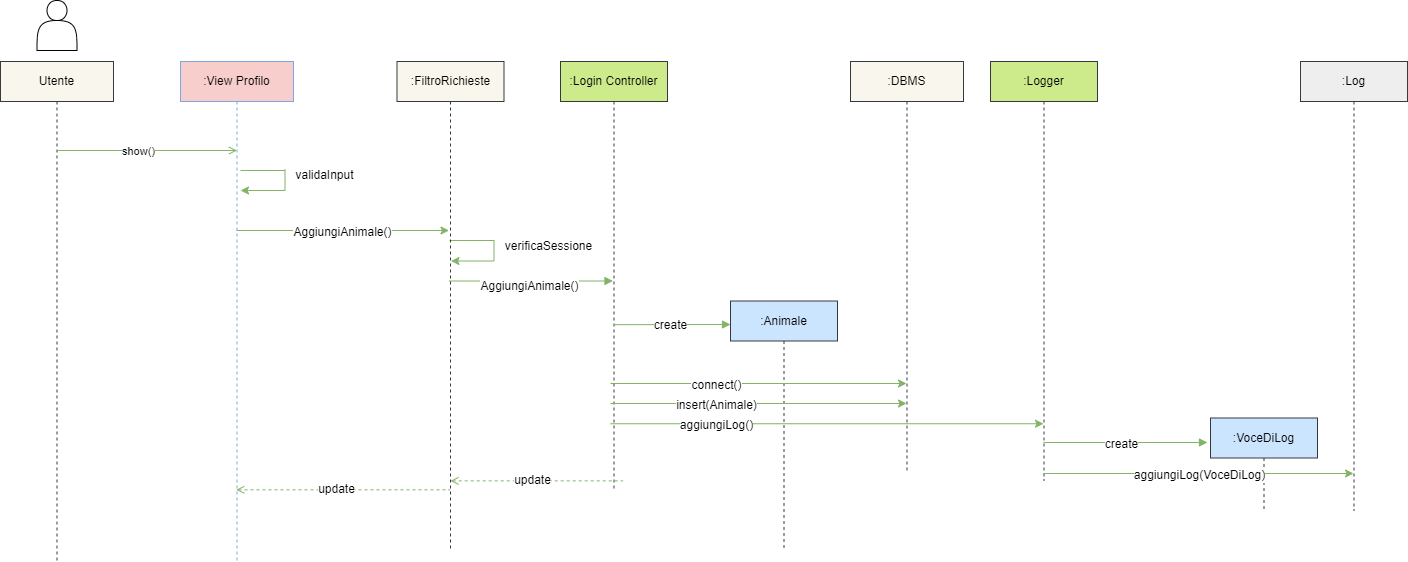

The diagram above was exported from draw.io. Its source (the exported page's mxGraphModel, read from the mxfile embedded in the PNG):
<mxGraphModel dx="1793" dy="-285" grid="1" gridSize="10" guides="1" tooltips="1" connect="1" arrows="1" fold="1" page="1" pageScale="1" pageWidth="827" pageHeight="1169" math="0" shadow="0">
  <root>
    <mxCell id="WIyWlLk6GJQsqaUBKTNV-0" />
    <mxCell id="WIyWlLk6GJQsqaUBKTNV-1" parent="WIyWlLk6GJQsqaUBKTNV-0" />
    <mxCell id="G9OiGS5HuQ4FPYyzvGOb-6" value="" style="html=1;verticalAlign=bottom;endArrow=classic;edgeStyle=elbowEdgeStyle;elbow=vertical;curved=0;rounded=0;fillColor=#d5e8d4;strokeColor=#82b366;endFill=1;" edge="1" parent="WIyWlLk6GJQsqaUBKTNV-1">
      <mxGeometry relative="1" as="geometry">
        <mxPoint x="286" y="1410" as="sourcePoint" />
        <Array as="points">
          <mxPoint x="366.5" y="1410" />
          <mxPoint x="417.5" y="1348" />
        </Array>
        <mxPoint x="498.5" y="1410" as="targetPoint" />
      </mxGeometry>
    </mxCell>
    <mxCell id="G9OiGS5HuQ4FPYyzvGOb-7" value="&lt;font&gt;AggiungiAnimale()&lt;/font&gt;" style="text;html=1;align=center;verticalAlign=middle;resizable=0;points=[];autosize=1;strokeColor=none;fillColor=none;labelBackgroundColor=#ffffff;fontColor=#000000;" vertex="1" parent="WIyWlLk6GJQsqaUBKTNV-1">
      <mxGeometry x="331.5" y="1397" width="120" height="30" as="geometry" />
    </mxCell>
    <mxCell id="G9OiGS5HuQ4FPYyzvGOb-8" value="" style="shape=actor;whiteSpace=wrap;html=1;" vertex="1" parent="WIyWlLk6GJQsqaUBKTNV-1">
      <mxGeometry x="86.5" y="1180" width="40" height="50" as="geometry" />
    </mxCell>
    <mxCell id="G9OiGS5HuQ4FPYyzvGOb-9" value="&lt;font color=&quot;#000000&quot;&gt;Utente&lt;/font&gt;" style="shape=umlLifeline;perimeter=lifelinePerimeter;whiteSpace=wrap;html=1;container=0;dropTarget=0;collapsible=0;recursiveResize=0;outlineConnect=0;portConstraint=eastwest;newEdgeStyle={&quot;edgeStyle&quot;:&quot;elbowEdgeStyle&quot;,&quot;elbow&quot;:&quot;vertical&quot;,&quot;curved&quot;:0,&quot;rounded&quot;:0};fillColor=#f9f7ed;strokeColor=#36393d;" vertex="1" parent="WIyWlLk6GJQsqaUBKTNV-1">
      <mxGeometry x="50" y="1241" width="113" height="499" as="geometry" />
    </mxCell>
    <mxCell id="G9OiGS5HuQ4FPYyzvGOb-10" value="" style="html=1;verticalAlign=bottom;endArrow=open;edgeStyle=elbowEdgeStyle;elbow=vertical;curved=0;rounded=0;fillColor=#d5e8d4;strokeColor=#82b366;endFill=0;" edge="1" parent="WIyWlLk6GJQsqaUBKTNV-1">
      <mxGeometry relative="1" as="geometry">
        <mxPoint x="106.5" y="1330" as="sourcePoint" />
        <Array as="points">
          <mxPoint x="238.5" y="1330" />
        </Array>
        <mxPoint x="286.5" y="1330" as="targetPoint" />
      </mxGeometry>
    </mxCell>
    <mxCell id="G9OiGS5HuQ4FPYyzvGOb-11" value="show()" style="edgeLabel;html=1;align=center;verticalAlign=middle;resizable=0;points=[];labelBackgroundColor=#ffffff;fontColor=#000000;" vertex="1" connectable="0" parent="G9OiGS5HuQ4FPYyzvGOb-10">
      <mxGeometry x="-0.1732" y="3" relative="1" as="geometry">
        <mxPoint x="6" y="3" as="offset" />
      </mxGeometry>
    </mxCell>
    <mxCell id="G9OiGS5HuQ4FPYyzvGOb-15" style="edgeStyle=elbowEdgeStyle;rounded=0;orthogonalLoop=1;jettySize=auto;html=1;elbow=vertical;curved=0;strokeColor=#82b366;fillColor=#d5e8d4;endArrow=none;endFill=0;" edge="1" parent="WIyWlLk6GJQsqaUBKTNV-1">
      <mxGeometry relative="1" as="geometry">
        <mxPoint x="543.5" y="1419.5" as="targetPoint" />
        <mxPoint x="499" y="1420" as="sourcePoint" />
      </mxGeometry>
    </mxCell>
    <mxCell id="G9OiGS5HuQ4FPYyzvGOb-16" style="edgeStyle=orthogonalEdgeStyle;rounded=0;orthogonalLoop=1;jettySize=auto;html=1;strokeColor=#82b366;fillColor=#d5e8d4;endArrow=classic;endFill=1;" edge="1" parent="WIyWlLk6GJQsqaUBKTNV-1">
      <mxGeometry relative="1" as="geometry">
        <mxPoint x="500.5" y="1440.5" as="targetPoint" />
        <Array as="points">
          <mxPoint x="543.5" y="1440.5" />
        </Array>
        <mxPoint x="543.5" y="1419.47" as="sourcePoint" />
      </mxGeometry>
    </mxCell>
    <mxCell id="G9OiGS5HuQ4FPYyzvGOb-17" value="verificaSessione" style="text;html=1;align=center;verticalAlign=middle;resizable=0;points=[];autosize=1;strokeColor=none;fillColor=none;fontSize=12;fontFamily=Helvetica;fontColor=#000000;" vertex="1" parent="WIyWlLk6GJQsqaUBKTNV-1">
      <mxGeometry x="542.5" y="1410.5" width="110" height="30" as="geometry" />
    </mxCell>
    <mxCell id="G9OiGS5HuQ4FPYyzvGOb-18" value="" style="html=1;verticalAlign=bottom;endArrow=block;edgeStyle=elbowEdgeStyle;elbow=vertical;curved=0;rounded=0;fillColor=#d5e8d4;strokeColor=#82b366;endFill=1;" edge="1" parent="WIyWlLk6GJQsqaUBKTNV-1">
      <mxGeometry relative="1" as="geometry">
        <mxPoint x="498.5" y="1460.5" as="sourcePoint" />
        <Array as="points">
          <mxPoint x="578.5" y="1460.5" />
          <mxPoint x="629.5" y="1398.5" />
        </Array>
        <mxPoint x="662.5" y="1460.5" as="targetPoint" />
      </mxGeometry>
    </mxCell>
    <mxCell id="G9OiGS5HuQ4FPYyzvGOb-19" value="&lt;font&gt;AggiungiAnimale()&lt;/font&gt;" style="text;html=1;align=center;verticalAlign=middle;resizable=0;points=[];autosize=1;strokeColor=none;fillColor=none;labelBackgroundColor=#ffffff;fontColor=#000000;" vertex="1" parent="WIyWlLk6GJQsqaUBKTNV-1">
      <mxGeometry x="518.5" y="1450.5" width="120" height="30" as="geometry" />
    </mxCell>
    <mxCell id="G9OiGS5HuQ4FPYyzvGOb-20" value="&lt;font color=&quot;#000000&quot;&gt;:FiltroRichieste&lt;/font&gt;" style="shape=umlLifeline;perimeter=lifelinePerimeter;whiteSpace=wrap;html=1;container=0;dropTarget=0;collapsible=0;recursiveResize=0;outlineConnect=0;portConstraint=eastwest;newEdgeStyle={&quot;edgeStyle&quot;:&quot;elbowEdgeStyle&quot;,&quot;elbow&quot;:&quot;vertical&quot;,&quot;curved&quot;:0,&quot;rounded&quot;:0};fillColor=#f9f7ed;strokeColor=#36393d;" vertex="1" parent="WIyWlLk6GJQsqaUBKTNV-1">
      <mxGeometry x="446.5" y="1241" width="107" height="489" as="geometry" />
    </mxCell>
    <mxCell id="G9OiGS5HuQ4FPYyzvGOb-21" value="&lt;font color=&quot;#000000&quot;&gt;:View Profilo&lt;/font&gt;" style="shape=umlLifeline;perimeter=lifelinePerimeter;whiteSpace=wrap;html=1;container=0;dropTarget=0;collapsible=0;recursiveResize=0;outlineConnect=0;portConstraint=eastwest;newEdgeStyle={&quot;edgeStyle&quot;:&quot;elbowEdgeStyle&quot;,&quot;elbow&quot;:&quot;vertical&quot;,&quot;curved&quot;:0,&quot;rounded&quot;:0};fillColor=#f8cecc;strokeColor=#7EA6E0;" vertex="1" parent="WIyWlLk6GJQsqaUBKTNV-1">
      <mxGeometry x="230" y="1241" width="113" height="499" as="geometry" />
    </mxCell>
    <mxCell id="G9OiGS5HuQ4FPYyzvGOb-22" value="&lt;font color=&quot;#000000&quot;&gt;:Login Controller&lt;/font&gt;" style="shape=umlLifeline;perimeter=lifelinePerimeter;whiteSpace=wrap;html=1;container=0;dropTarget=0;collapsible=0;recursiveResize=0;outlineConnect=0;portConstraint=eastwest;newEdgeStyle={&quot;edgeStyle&quot;:&quot;elbowEdgeStyle&quot;,&quot;elbow&quot;:&quot;vertical&quot;,&quot;curved&quot;:0,&quot;rounded&quot;:0};fillColor=#cdeb8b;strokeColor=#36393d;" vertex="1" parent="WIyWlLk6GJQsqaUBKTNV-1">
      <mxGeometry x="610" y="1241" width="107" height="429" as="geometry" />
    </mxCell>
    <mxCell id="G9OiGS5HuQ4FPYyzvGOb-23" value="&lt;font color=&quot;#000000&quot;&gt;:Animale&lt;/font&gt;" style="shape=umlLifeline;perimeter=lifelinePerimeter;whiteSpace=wrap;html=1;container=0;dropTarget=0;collapsible=0;recursiveResize=0;outlineConnect=0;portConstraint=eastwest;newEdgeStyle={&quot;edgeStyle&quot;:&quot;elbowEdgeStyle&quot;,&quot;elbow&quot;:&quot;vertical&quot;,&quot;curved&quot;:0,&quot;rounded&quot;:0};fillColor=#cce5ff;strokeColor=#36393d;" vertex="1" parent="WIyWlLk6GJQsqaUBKTNV-1">
      <mxGeometry x="780" y="1480.5" width="107" height="249.5" as="geometry" />
    </mxCell>
    <mxCell id="G9OiGS5HuQ4FPYyzvGOb-24" value="" style="html=1;verticalAlign=bottom;endArrow=block;edgeStyle=elbowEdgeStyle;elbow=vertical;curved=0;rounded=0;fillColor=#d5e8d4;strokeColor=#82b366;endFill=1;" edge="1" parent="WIyWlLk6GJQsqaUBKTNV-1">
      <mxGeometry relative="1" as="geometry">
        <mxPoint x="663" y="1504.17" as="sourcePoint" />
        <Array as="points">
          <mxPoint x="770" y="1504" />
          <mxPoint x="794" y="1442.17" />
        </Array>
        <mxPoint x="780" y="1504" as="targetPoint" />
      </mxGeometry>
    </mxCell>
    <mxCell id="G9OiGS5HuQ4FPYyzvGOb-25" value="&lt;font&gt;create&lt;/font&gt;" style="text;html=1;align=center;verticalAlign=middle;resizable=0;points=[];autosize=1;strokeColor=none;fillColor=none;labelBackgroundColor=#ffffff;fontColor=#000000;" vertex="1" parent="WIyWlLk6GJQsqaUBKTNV-1">
      <mxGeometry x="690" y="1490" width="60" height="30" as="geometry" />
    </mxCell>
    <mxCell id="G9OiGS5HuQ4FPYyzvGOb-26" style="edgeStyle=elbowEdgeStyle;rounded=0;orthogonalLoop=1;jettySize=auto;html=1;elbow=vertical;curved=0;strokeColor=#82b366;fillColor=#d5e8d4;endArrow=none;endFill=0;" edge="1" parent="WIyWlLk6GJQsqaUBKTNV-1">
      <mxGeometry relative="1" as="geometry">
        <mxPoint x="334.5" y="1349" as="targetPoint" />
        <mxPoint x="290" y="1350" as="sourcePoint" />
      </mxGeometry>
    </mxCell>
    <mxCell id="G9OiGS5HuQ4FPYyzvGOb-27" style="edgeStyle=orthogonalEdgeStyle;rounded=0;orthogonalLoop=1;jettySize=auto;html=1;strokeColor=#82b366;fillColor=#d5e8d4;endArrow=classic;endFill=1;" edge="1" parent="WIyWlLk6GJQsqaUBKTNV-1">
      <mxGeometry relative="1" as="geometry">
        <mxPoint x="290" y="1370" as="targetPoint" />
        <Array as="points">
          <mxPoint x="334.5" y="1370" />
        </Array>
        <mxPoint x="334.5" y="1348.97" as="sourcePoint" />
      </mxGeometry>
    </mxCell>
    <mxCell id="G9OiGS5HuQ4FPYyzvGOb-28" value="validaInput" style="text;html=1;align=center;verticalAlign=middle;resizable=0;points=[];autosize=1;strokeColor=none;fillColor=none;fontSize=12;fontFamily=Helvetica;fontColor=#000000;" vertex="1" parent="WIyWlLk6GJQsqaUBKTNV-1">
      <mxGeometry x="334" y="1340" width="80" height="30" as="geometry" />
    </mxCell>
    <mxCell id="G9OiGS5HuQ4FPYyzvGOb-29" value="" style="html=1;verticalAlign=bottom;endArrow=classic;edgeStyle=elbowEdgeStyle;elbow=vertical;curved=0;rounded=0;fillColor=#d5e8d4;strokeColor=#82b366;endFill=1;" edge="1" parent="WIyWlLk6GJQsqaUBKTNV-1" target="G9OiGS5HuQ4FPYyzvGOb-32">
      <mxGeometry relative="1" as="geometry">
        <mxPoint x="660" y="1563" as="sourcePoint" />
        <Array as="points">
          <mxPoint x="740.5" y="1563" />
          <mxPoint x="791.5" y="1501" />
        </Array>
        <mxPoint x="872.5" y="1563" as="targetPoint" />
      </mxGeometry>
    </mxCell>
    <mxCell id="G9OiGS5HuQ4FPYyzvGOb-30" value="&lt;font&gt;connect()&lt;/font&gt;" style="text;html=1;align=center;verticalAlign=middle;resizable=0;points=[];autosize=1;strokeColor=none;fillColor=none;labelBackgroundColor=#ffffff;fontColor=#000000;" vertex="1" parent="WIyWlLk6GJQsqaUBKTNV-1">
      <mxGeometry x="730.5" y="1550" width="70" height="30" as="geometry" />
    </mxCell>
    <mxCell id="G9OiGS5HuQ4FPYyzvGOb-32" value="&lt;font color=&quot;#000000&quot;&gt;:DBMS&lt;/font&gt;" style="shape=umlLifeline;perimeter=lifelinePerimeter;whiteSpace=wrap;html=1;container=0;dropTarget=0;collapsible=0;recursiveResize=0;outlineConnect=0;portConstraint=eastwest;newEdgeStyle={&quot;edgeStyle&quot;:&quot;elbowEdgeStyle&quot;,&quot;elbow&quot;:&quot;vertical&quot;,&quot;curved&quot;:0,&quot;rounded&quot;:0};fillColor=#f9f7ed;strokeColor=#36393d;" vertex="1" parent="WIyWlLk6GJQsqaUBKTNV-1">
      <mxGeometry x="900" y="1241" width="113" height="409" as="geometry" />
    </mxCell>
    <mxCell id="G9OiGS5HuQ4FPYyzvGOb-33" value="" style="html=1;verticalAlign=bottom;endArrow=classic;edgeStyle=elbowEdgeStyle;elbow=vertical;curved=0;rounded=0;fillColor=#d5e8d4;strokeColor=#82b366;endFill=1;" edge="1" parent="WIyWlLk6GJQsqaUBKTNV-1">
      <mxGeometry relative="1" as="geometry">
        <mxPoint x="660" y="1583" as="sourcePoint" />
        <Array as="points">
          <mxPoint x="740.5" y="1583" />
          <mxPoint x="791.5" y="1521" />
        </Array>
        <mxPoint x="956" y="1583" as="targetPoint" />
      </mxGeometry>
    </mxCell>
    <mxCell id="G9OiGS5HuQ4FPYyzvGOb-34" value="&lt;font&gt;insert(Animale)&lt;/font&gt;" style="text;html=1;align=center;verticalAlign=middle;resizable=0;points=[];autosize=1;strokeColor=none;fillColor=none;labelBackgroundColor=#ffffff;fontColor=#000000;" vertex="1" parent="WIyWlLk6GJQsqaUBKTNV-1">
      <mxGeometry x="715.5" y="1570" width="100" height="30" as="geometry" />
    </mxCell>
    <mxCell id="G9OiGS5HuQ4FPYyzvGOb-35" value="&lt;font color=&quot;#000000&quot;&gt;:Logger&lt;/font&gt;" style="shape=umlLifeline;perimeter=lifelinePerimeter;whiteSpace=wrap;html=1;container=0;dropTarget=0;collapsible=0;recursiveResize=0;outlineConnect=0;portConstraint=eastwest;newEdgeStyle={&quot;edgeStyle&quot;:&quot;elbowEdgeStyle&quot;,&quot;elbow&quot;:&quot;vertical&quot;,&quot;curved&quot;:0,&quot;rounded&quot;:0};fillColor=#cdeb8b;strokeColor=#36393d;" vertex="1" parent="WIyWlLk6GJQsqaUBKTNV-1">
      <mxGeometry x="1040" y="1241" width="107" height="419" as="geometry" />
    </mxCell>
    <mxCell id="G9OiGS5HuQ4FPYyzvGOb-36" value="" style="html=1;verticalAlign=bottom;endArrow=block;edgeStyle=elbowEdgeStyle;elbow=vertical;curved=0;rounded=0;fillColor=#d5e8d4;strokeColor=#82b366;endFill=1;" edge="1" parent="WIyWlLk6GJQsqaUBKTNV-1">
      <mxGeometry relative="1" as="geometry">
        <mxPoint x="1093" y="1622" as="sourcePoint" />
        <Array as="points">
          <mxPoint x="1173" y="1622" />
          <mxPoint x="1224" y="1560" />
        </Array>
        <mxPoint x="1257" y="1622" as="targetPoint" />
      </mxGeometry>
    </mxCell>
    <mxCell id="G9OiGS5HuQ4FPYyzvGOb-37" value="&lt;font&gt;create&lt;/font&gt;" style="text;html=1;align=center;verticalAlign=middle;resizable=0;points=[];autosize=1;strokeColor=none;fillColor=none;labelBackgroundColor=#ffffff;fontColor=#000000;" vertex="1" parent="WIyWlLk6GJQsqaUBKTNV-1">
      <mxGeometry x="1141" y="1609" width="60" height="30" as="geometry" />
    </mxCell>
    <mxCell id="G9OiGS5HuQ4FPYyzvGOb-38" value="&lt;font color=&quot;#000000&quot;&gt;:VoceDiLog&lt;/font&gt;" style="shape=umlLifeline;perimeter=lifelinePerimeter;whiteSpace=wrap;html=1;container=0;dropTarget=0;collapsible=0;recursiveResize=0;outlineConnect=0;portConstraint=eastwest;newEdgeStyle={&quot;edgeStyle&quot;:&quot;elbowEdgeStyle&quot;,&quot;elbow&quot;:&quot;vertical&quot;,&quot;curved&quot;:0,&quot;rounded&quot;:0};fillColor=#cce5ff;strokeColor=#36393d;" vertex="1" parent="WIyWlLk6GJQsqaUBKTNV-1">
      <mxGeometry x="1260" y="1597.5" width="107" height="92.5" as="geometry" />
    </mxCell>
    <mxCell id="G9OiGS5HuQ4FPYyzvGOb-39" value="" style="html=1;verticalAlign=bottom;endArrow=classic;edgeStyle=elbowEdgeStyle;elbow=vertical;curved=0;rounded=0;fillColor=#d5e8d4;strokeColor=#82b366;endFill=1;" edge="1" parent="WIyWlLk6GJQsqaUBKTNV-1" source="G9OiGS5HuQ4FPYyzvGOb-35" target="G9OiGS5HuQ4FPYyzvGOb-41">
      <mxGeometry relative="1" as="geometry">
        <mxPoint x="1099.9985714285713" y="1653" as="sourcePoint" />
        <Array as="points">
          <mxPoint x="1189.57" y="1653" />
          <mxPoint x="1240.57" y="1591" />
        </Array>
        <mxPoint x="1396.57" y="1653" as="targetPoint" />
      </mxGeometry>
    </mxCell>
    <mxCell id="G9OiGS5HuQ4FPYyzvGOb-40" value="&lt;font&gt;aggiungiLog(VoceDiLog)&lt;/font&gt;" style="text;html=1;align=center;verticalAlign=middle;resizable=0;points=[];autosize=1;strokeColor=none;fillColor=none;labelBackgroundColor=#ffffff;fontColor=#000000;" vertex="1" parent="WIyWlLk6GJQsqaUBKTNV-1">
      <mxGeometry x="1173.57" y="1640" width="150" height="30" as="geometry" />
    </mxCell>
    <mxCell id="G9OiGS5HuQ4FPYyzvGOb-41" value="&lt;font color=&quot;#000000&quot;&gt;:Log&lt;/font&gt;" style="shape=umlLifeline;perimeter=lifelinePerimeter;whiteSpace=wrap;html=1;container=0;dropTarget=0;collapsible=0;recursiveResize=0;outlineConnect=0;portConstraint=eastwest;newEdgeStyle={&quot;edgeStyle&quot;:&quot;elbowEdgeStyle&quot;,&quot;elbow&quot;:&quot;vertical&quot;,&quot;curved&quot;:0,&quot;rounded&quot;:0};fillColor=#eeeeee;strokeColor=#36393d;" vertex="1" parent="WIyWlLk6GJQsqaUBKTNV-1">
      <mxGeometry x="1350" y="1241" width="107" height="449" as="geometry" />
    </mxCell>
    <mxCell id="G9OiGS5HuQ4FPYyzvGOb-42" value="" style="html=1;verticalAlign=bottom;endArrow=classic;edgeStyle=elbowEdgeStyle;elbow=vertical;curved=0;rounded=0;fillColor=#d5e8d4;strokeColor=#82b366;endFill=1;" edge="1" parent="WIyWlLk6GJQsqaUBKTNV-1" target="G9OiGS5HuQ4FPYyzvGOb-35">
      <mxGeometry relative="1" as="geometry">
        <mxPoint x="660" y="1603.25" as="sourcePoint" />
        <Array as="points">
          <mxPoint x="740.5" y="1603.25" />
          <mxPoint x="791.5" y="1541.25" />
        </Array>
        <mxPoint x="956" y="1603.25" as="targetPoint" />
      </mxGeometry>
    </mxCell>
    <mxCell id="G9OiGS5HuQ4FPYyzvGOb-43" value="&lt;font&gt;aggiungiLog()&lt;/font&gt;" style="text;html=1;align=center;verticalAlign=middle;resizable=0;points=[];autosize=1;strokeColor=none;fillColor=none;labelBackgroundColor=#ffffff;fontColor=#000000;" vertex="1" parent="WIyWlLk6GJQsqaUBKTNV-1">
      <mxGeometry x="715.5" y="1590.25" width="100" height="30" as="geometry" />
    </mxCell>
    <mxCell id="G9OiGS5HuQ4FPYyzvGOb-44" value="" style="html=1;verticalAlign=bottom;endArrow=none;edgeStyle=elbowEdgeStyle;elbow=vertical;curved=0;rounded=0;fillColor=#d5e8d4;strokeColor=#82b366;endFill=0;entryX=0.533;entryY=0.836;entryDx=0;entryDy=0;entryPerimeter=0;startArrow=open;startFill=0;dashed=1;" edge="1" parent="WIyWlLk6GJQsqaUBKTNV-1">
      <mxGeometry relative="1" as="geometry">
        <mxPoint x="499.9985714285714" y="1660.38" as="sourcePoint" />
        <Array as="points">
          <mxPoint x="676.8700000000002" y="1660.38" />
        </Array>
        <mxPoint x="672.6010000000002" y="1660.0040000000001" as="targetPoint" />
      </mxGeometry>
    </mxCell>
    <mxCell id="G9OiGS5HuQ4FPYyzvGOb-45" value="update" style="edgeLabel;html=1;align=center;verticalAlign=middle;resizable=0;points=[];fontSize=12;fontFamily=Helvetica;fontColor=#000000;labelBackgroundColor=#ffffff;" vertex="1" connectable="0" parent="G9OiGS5HuQ4FPYyzvGOb-44">
      <mxGeometry x="-0.0648" y="1" relative="1" as="geometry">
        <mxPoint as="offset" />
      </mxGeometry>
    </mxCell>
    <mxCell id="G9OiGS5HuQ4FPYyzvGOb-46" value="" style="html=1;verticalAlign=bottom;endArrow=none;edgeStyle=elbowEdgeStyle;elbow=vertical;curved=0;rounded=0;fillColor=#d5e8d4;strokeColor=#82b366;endFill=0;entryX=0.533;entryY=0.836;entryDx=0;entryDy=0;entryPerimeter=0;startArrow=open;startFill=0;dashed=1;" edge="1" parent="WIyWlLk6GJQsqaUBKTNV-1" source="G9OiGS5HuQ4FPYyzvGOb-21">
      <mxGeometry relative="1" as="geometry">
        <mxPoint x="326.9985714285714" y="1669.3200000000002" as="sourcePoint" />
        <Array as="points">
          <mxPoint x="503.87000000000023" y="1669.3200000000002" />
        </Array>
        <mxPoint x="499.6010000000002" y="1668.9440000000002" as="targetPoint" />
      </mxGeometry>
    </mxCell>
    <mxCell id="G9OiGS5HuQ4FPYyzvGOb-47" value="update" style="edgeLabel;html=1;align=center;verticalAlign=middle;resizable=0;points=[];fontSize=12;fontFamily=Helvetica;fontColor=#000000;labelBackgroundColor=#ffffff;" vertex="1" connectable="0" parent="G9OiGS5HuQ4FPYyzvGOb-46">
      <mxGeometry x="-0.0648" y="1" relative="1" as="geometry">
        <mxPoint as="offset" />
      </mxGeometry>
    </mxCell>
  </root>
</mxGraphModel>